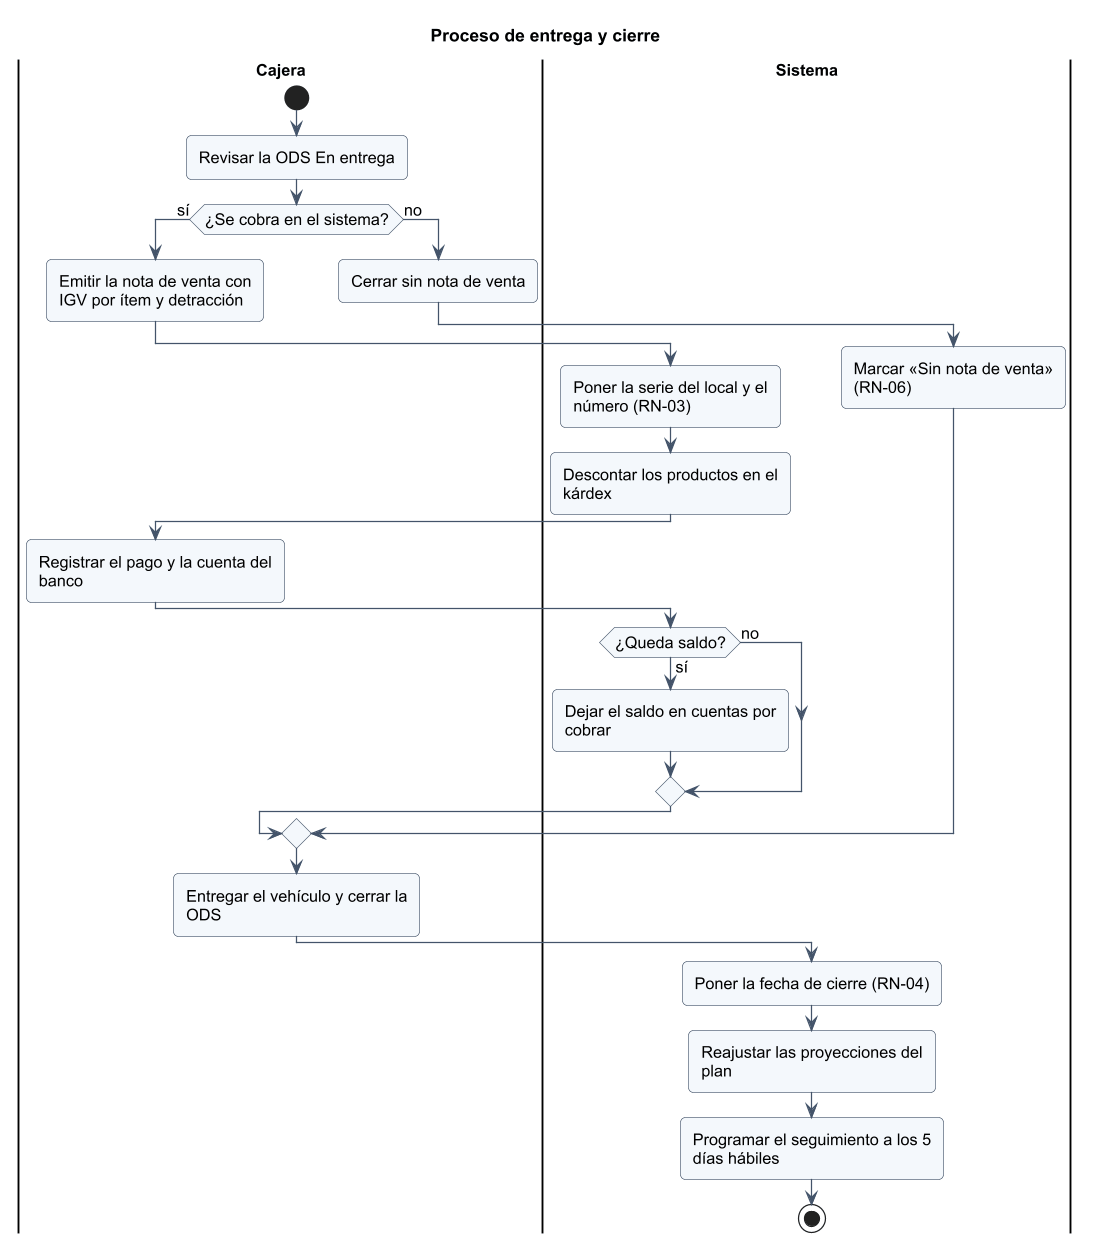

The diagram above was rendered by PlantUML. Its source (embedded in the PNG):
@startuml
!include _estilo.iuml
title Proceso de entrega y cierre
|Cajera|
start
:Revisar la ODS En entrega;
if (¿Se cobra en el sistema?) then (sí)
  :Emitir la nota de venta con\nIGV por ítem y detracción;
  |Sistema|
  :Poner la serie del local y el número (RN-03);
  :Descontar los productos en el kárdex;
  |Cajera|
  :Registrar el pago y la cuenta del banco;
  |Sistema|
  if (¿Queda saldo?) then (sí)
    :Dejar el saldo en cuentas por cobrar;
  else (no)
  endif
else (no)
  |Cajera|
  :Cerrar sin nota de venta;
  |Sistema|
  :Marcar «Sin nota de venta» (RN-06);
endif
|Cajera|
:Entregar el vehículo y cerrar la ODS;
|Sistema|
:Poner la fecha de cierre (RN-04);
:Reajustar las proyecciones del plan;
:Programar el seguimiento a los 5 días hábiles;
stop
@enduml